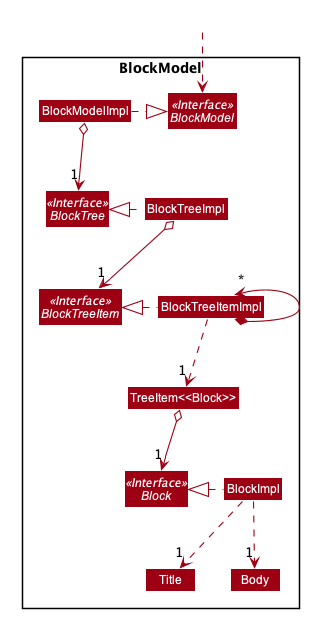

The diagram above was rendered by PlantUML. Its source (embedded in the PNG):
@startuml








skinparam BackgroundColor #FFFFFFF

skinparam Shadowing false

skinparam Class {
    FontColor #FFFFFF
    BorderThickness 1
    BorderColor #FFFFFF
    StereotypeFontColor #FFFFFF
    FontName Arial
}

skinparam Actor {
    BorderColor #000000
    Color #000000
    FontName Arial
}

skinparam Sequence {
    MessageAlign center
    BoxFontSize 15
    BoxPadding 0
    BoxFontColor #FFFFFF
    FontName Arial
}

skinparam Participant {
    FontColor #FFFFFFF
    Padding 20
}

skinparam MinClassWidth 50
skinparam ParticipantPadding 10
skinparam Shadowing false
skinparam DefaultTextAlignment center
skinparam packageStyle Rectangle

hide footbox
hide members
hide circle
skinparam arrowThickness 1.1
skinparam arrowColor #9D0012
skinparam classBackgroundColor #9D0012

Package BlockModel {
Interface BlockModel <<Interface>>
Interface BlockTree <<Interface>>
Interface BlockTreeItem <<Interface>>
Interface Block <<Interface>>
Class BlockModelImpl
Class BlockTreeImpl
Class BlockTreeItemImpl
Class BlockImpl
Class Title
Class Body
Class "TreeItem<<Block>>" as TreeItem
}

Class HiddenOutside #FFFFFF
HiddenOutside ..> BlockModel

BlockModelImpl .right.|> BlockModel

BlockTreeImpl .left.|> BlockTree
BlockTreeItemImpl .left.|> BlockTreeItem
BlockImpl .left.|> Block

BlockTreeItemImpl *-up-> "*" BlockTreeItemImpl

BlockModelImpl o-down-> "1" BlockTree
BlockTreeImpl o--> "1" BlockTreeItem
BlockTreeItemImpl ..> "1" TreeItem
TreeItem o--> "1" Block
BlockImpl ..>  "1" Title
BlockImpl ..>  "1" Body

@enduml